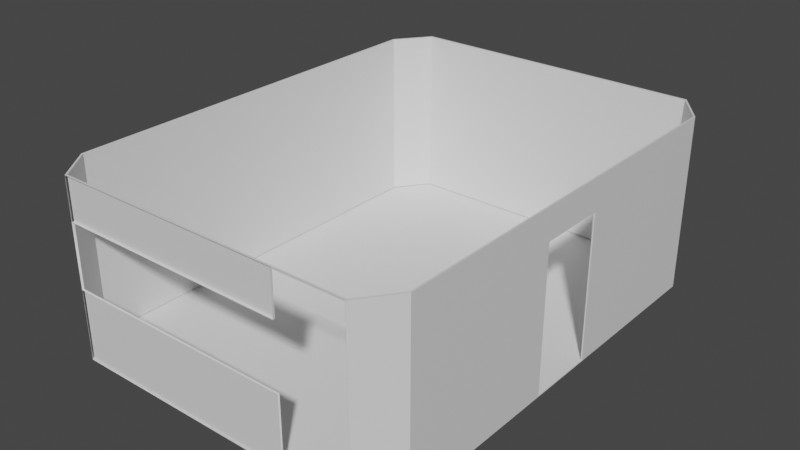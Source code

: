 # Source: wa_.blend  (saved by Blender 2.91.10; exported with 4.5.12 LTS)
import bpy
from mathutils import Matrix  # noqa: F401  (used for matrix-valued properties, if any)

bpy.ops.wm.read_factory_settings(use_empty=True)
scene = bpy.context.scene
scene.name = 'Scene'

# ---- collections
col_collection = bpy.data.collections.new('Collection'); scene.collection.children.link(col_collection)

# ---- materials (node trees are filled in below, after node groups)
mat_walls = bpy.data.materials.new('Walls')
mat_walls.use_transparent_shadow = False
mat_walls.roughness = 0.5

# ---- material node trees
mat_walls.use_nodes = True; mat_walls.node_tree.nodes.clear()
_N = mat_walls.node_tree.nodes; _L = mat_walls.node_tree.links
n0 = _N.new('ShaderNodeBsdfPrincipled'); n0.name = 'Principled BSDF'; n0.location = (10, 300)
n0.distribution = 'GGX'
n0.subsurface_method = 'BURLEY'
n0.inputs[3].default_value = 1.45
n0.inputs[27].default_value = (0.0, 0.0, 0.0, 1.0)
n0.inputs[28].default_value = 1.0
n1 = _N.new('ShaderNodeOutputMaterial'); n1.name = 'Material Output'; n1.location = (300, 300)
n2 = _N.new('ShaderNodeNormalMap'); n2.name = 'Normal Map'; n2.location = (-300, -300)
n2.label = 'Normal/Map'
n2.inputs[0].default_value = 0.0
_L.new(n0.outputs[0], n1.inputs[0])
_L.new(n2.outputs[0], n0.inputs[5])
n1.is_active_output = True

# ---- world
world_world = bpy.data.worlds.new('World'); scene.world = world_world
world_world.use_nodes = True; world_world.node_tree.nodes.clear()
_N = world_world.node_tree.nodes; _L = world_world.node_tree.links
n0 = _N.new('ShaderNodeOutputWorld'); n0.name = 'World Output'; n0.location = (300, 300)
n1 = _N.new('ShaderNodeBackground'); n1.name = 'Background'; n1.location = (10, 300)
n1.inputs[0].default_value = (0.05088, 0.05088, 0.05088, 1.0)
_L.new(n1.outputs[0], n0.inputs[0])
n0.is_active_output = True
world_world.color = (0.05088, 0.05088, 0.05088)
world_world.use_sun_shadow = False
world_world.sun_shadow_jitter_overblur = 0.0

# ---- meshes
me_cube_002 = bpy.data.meshes.new('Cube.002')
me_cube_002.from_pydata([(-0.857, -1.0, -1.0), (-1.0, -0.857, -1.0), (-1.0, -0.857, 1.0), (-0.857, -1.0, 1.0), (-1.0, 0.857, -1.0), (-0.857, 1.0, -1.0), (-0.857, 1.0, 1.0), (-1.0, 0.857, 1.0), (1.0, -0.857, -1.0), (0.857, -1.0, -1.0), (0.857, -1.0, 1.0), (1.0, -0.857, 1.0), (0.857, 1.0, -1.0), (1.0, 0.857, -1.0), (1.0, 0.857, 1.0), (0.857, 1.0, 1.0), (-0.86, -1.007, -1.006), (-1.007, -0.86, -1.006), (-1.009, -0.8608, 1.0), (-0.8608, -1.009, 1.0), (-1.007, 0.86, -1.006), (-0.86, 1.007, -1.006), (-0.8608, 1.009, 1.0), (-1.009, 0.8608, 1.0), (1.007, -0.86, -1.006), (0.86, -1.007, -1.006), (0.8608, -1.009, 1.0), (1.009, -0.8608, 1.0), (0.86, 1.007, -1.006), (1.007, 0.86, -1.006), (1.009, 0.8608, 1.0), (0.8608, 1.009, 1.0), (-1.007, 0.1447, -0.9965), (-1.0, 0.1447, -0.9965), (-1.009, 0.1447, 0.6441), (-1.0, 0.1447, 0.6441), (-1.007, -0.1447, -0.9965), (-1.0, -0.1447, -0.9965), (-1.0, -0.1447, 0.6441), (-1.009, -0.1447, 0.6441), (-0.8592, 1.009, 0.9856), (-0.8592, 0.9978, 0.9856), (-0.857, 1.0, 0.9856), (-0.4651, 1.009, 0.9856), (-0.4651, 1.0, 0.9856), (-0.4651, 1.007, -0.9942), (-0.4651, 1.0, -0.9942), (-0.8592, 1.007, -0.9942), (-0.8592, 0.9978, -0.9942), (-0.857, 1.0, -0.9942), (0.857, 1.0, -0.204), (0.857, 1.0, 0.5246), (-0.4651, 1.0, 0.5169), (-0.4651, 1.0, -0.205), (0.8603, 1.008, -0.2082), (0.8605, 1.009, 0.5225), (-0.4651, 1.009, 0.5169), (-0.4651, 1.008, -0.205)], [], [(9, 0, 3, 10), (13, 8, 11, 14), (52, 51, 15, 6, 42, 44), (0, 1, 2, 3), (6, 7, 4, 5, 49, 48, 41, 42), (14, 15, 51, 50, 12, 13), (10, 11, 8, 9), (25, 26, 19, 16), (29, 30, 27, 24), (21, 22, 40, 47, 45, 28), (16, 19, 18, 17), (22, 21, 20, 23), (30, 29, 28, 54, 55, 31), (26, 25, 24, 27), (20, 21, 28, 29, 24, 25, 16, 17), (3, 2, 18, 19), (7, 6, 22, 23), (15, 14, 30, 31), (11, 10, 26, 27), (2, 7, 23, 18), (10, 3, 19, 26), (14, 11, 27, 30), (6, 15, 31, 22), (34, 32, 33, 35), (37, 36, 39, 38), (33, 32, 36, 37), (38, 39, 34, 35), (33, 4, 7, 2, 1, 37, 38, 35), (37, 1, 4, 33), (36, 17, 18, 23, 20, 32, 34, 39), (20, 17, 36, 32), (56, 52, 44, 43), (48, 47, 40, 41), (47, 48, 49, 46, 45), (43, 44, 42, 41, 40), (54, 57, 53, 50), (45, 46, 53, 57), (55, 51, 52, 56), (5, 12, 50, 53, 46, 49), (51, 55, 54, 50)])
me_cube_002.polygons.foreach_set('use_smooth', [True] * 40)
_k = set([(0, 3), (1, 2), (2, 3), (2, 7), (3, 10), (4, 7), (4, 33), (5, 49), (6, 7), (6, 15), (6, 42), (8, 11), (9, 10), (10, 11), (11, 14), (12, 50), (13, 14), (14, 15), (15, 51), (16, 17), (16, 19), (16, 25), (17, 18), (17, 20), (18, 19), (18, 23), (19, 26), (20, 21), (20, 23), (21, 22), (21, 28), (22, 23), (22, 31), (24, 25), (24, 27), (24, 29), (25, 26), (26, 27), (27, 30), (28, 29), (28, 54), (29, 30), (30, 31), (31, 55), (32, 33), (32, 34), (32, 36), (33, 35), (33, 37), (34, 35), (34, 39), (35, 38), (36, 37), (36, 39), (37, 38), (38, 39), (40, 41), (40, 43), (40, 47), (41, 42), (41, 48), (42, 44), (43, 44), (43, 56), (44, 52), (45, 46), (45, 47), (45, 57), (46, 49), (46, 53), (47, 48), (48, 49), (50, 51), (50, 53), (51, 52), (51, 55), (52, 56), (54, 55), (54, 57), (55, 56)])
me_cube_002.attributes.new('sharp_edge', 'BOOLEAN', 'EDGE').data.foreach_set('value', [ (min(e.vertices), max(e.vertices)) in _k for e in me_cube_002.edges])
_uv = me_cube_002.uv_layers.new(name='UVMap')
_uv.uv.foreach_set('vector', [0.7555, 0.0, 0.5299, 0.0, 0.5299, 0.2633, 0.7555, 0.2633, 1.0, 0.529, 0.7743, 0.529, 0.7743, 0.7923, 1.0, 0.7923, 0.5815, 0.6178, 0.7555, 0.6168, 0.7555, 0.5291, 0.5299, 0.5291, 0.5299, 0.531, 0.5815, 0.531, 0.7932, 0.2657, 0.7743, 0.2657, 0.7743, 0.529, 0.7932, 0.529, 0.5299, 0.529, 0.5487, 0.529, 0.5487, 0.2657, 0.5299, 0.2657, 0.5299, 0.2665, 0.5302, 0.2665, 0.5302, 0.5271, 0.5299, 0.5271, 0.7743, 0.529, 0.7555, 0.5291, 0.7555, 0.6168, 0.7555, 0.7046, 0.7555, 0.7924, 0.7743, 0.7923, 0.7555, 0.2633, 0.7744, 0.2633, 0.7744, 6.557e-06, 0.7555, 0.0, 0.0001127, 0.5309, 0.0, 0.7951, 0.2267, 0.7951, 0.2265, 0.5309, 0.2657, 0.5118, 0.5299, 0.5119, 0.5299, 0.2853, 0.2657, 0.2854, 0.2658, 0.5315, 0.2657, 0.7956, 0.2659, 0.7937, 0.2659, 0.5331, 0.3178, 0.5331, 0.4923, 0.5315, 0.2657, 0.2655, 0.5299, 0.2657, 0.5299, 0.2462, 0.2657, 0.2461, 0.5299, 0.0, 0.2657, 0.0002719, 0.2657, 0.01965, 0.5299, 0.01954, 0.5299, 0.5119, 0.2657, 0.5118, 0.2657, 0.5312, 0.3538, 0.5313, 0.4418, 0.5314, 0.5299, 0.5315, 0.5299, 0.2657, 0.2657, 0.266, 0.2657, 0.2854, 0.5299, 0.2853, 0.01938, 0.2657, 0.0, 0.2851, 0.0, 0.5115, 0.01938, 0.5309, 0.2458, 0.5309, 0.2652, 0.5115, 0.2652, 0.2851, 0.2458, 0.2657, 0.2645, 0.2457, 0.2457, 0.2645, 0.2462, 0.2657, 0.2657, 0.2462, 0.02004, 0.2645, 0.001216, 0.2457, 0.0, 0.2462, 0.01954, 0.2657, 0.001216, 0.02004, 0.02004, 0.001216, 0.01954, 0.0, 0.0, 0.01954, 0.2457, 0.001216, 0.2645, 0.02004, 0.2657, 0.01954, 0.2462, 0.0, 0.2457, 0.2645, 0.02004, 0.2645, 0.01954, 0.2657, 0.2462, 0.2657, 0.2645, 0.02004, 0.2645, 0.2457, 0.2657, 0.2462, 0.2657, 0.01954, 0.02004, 0.001216, 0.2457, 0.001216, 0.2462, 0.0, 0.01954, 0.0, 0.001216, 0.2457, 0.001216, 0.02004, 0.0, 0.01954, 0.0, 0.2462, 0.2289, 0.7072, 0.2289, 0.5309, 0.228, 0.5309, 0.2278, 0.7072, 0.2268, 0.7072, 0.2278, 0.7072, 0.2278, 0.5309, 0.2267, 0.5309, 0.231, 0.5309, 0.23, 0.5309, 0.23, 0.5607, 0.231, 0.5607, 0.2289, 0.5607, 0.23, 0.5607, 0.23, 0.5309, 0.2289, 0.5309, 0.6467, 0.2662, 0.5487, 0.2657, 0.5487, 0.529, 0.7743, 0.529, 0.7743, 0.2657, 0.6764, 0.2662, 0.6764, 0.4424, 0.6467, 0.4424, 0.6764, 0.2662, 0.7743, 0.2657, 0.5487, 0.2657, 0.6467, 0.2662, 0.267, 0.1477, 0.2657, 0.2461, 0.5299, 0.2462, 0.5299, 0.01954, 0.2657, 0.01965, 0.267, 0.118, 0.4433, 0.118, 0.4433, 0.1477, 0.2657, 0.01965, 0.2657, 0.2461, 0.267, 0.1477, 0.267, 0.118, 0.5417, 0.6603, 0.5417, 0.6698, 0.625, 0.6698, 0.625, 0.6595, 0.375, 0.07774, 0.375, 0.0882, 0.625, 0.09047, 0.625, 0.07774, 0.125, 0.6618, 0.125, 0.6723, 0.1264, 0.6698, 0.375, 0.6698, 0.375, 0.6618, 0.625, 0.6595, 0.625, 0.6698, 0.8736, 0.6698, 0.875, 0.6723, 0.875, 0.6595, 0.4923, 0.6195, 0.3178, 0.6199, 0.4583, 0.6698, 0.7555, 0.7046, 0.375, 0.6618, 0.375, 0.6698, 0.4583, 0.6698, 0.4583, 0.661, 0.4924, 0.7076, 0.7555, 0.6168, 0.5417, 0.6698, 0.3178, 0.7068, 0.5299, 0.7924, 0.7555, 0.7924, 0.7555, 0.7046, 0.5815, 0.7047, 0.5815, 0.7916, 0.5299, 0.7916, 0.7555, 0.6168, 0.4418, 0.5314, 0.3538, 0.5313, 0.7555, 0.7046])
me_cube_002.materials.append(mat_walls)
me_cube_002.use_remesh_fix_poles = True
me_cube_002.use_remesh_preserve_attributes = False
me_cube_002.use_mirror_vertex_groups = False
me_cube_002.update()
me_cube_002.normals_split_custom_set([tuple(v) for v in zip(*[iter([0.0, 1.0, 0.0, 0.0, 1.0, 0.0, 0.0, 1.0, 0.0, 0.0, 1.0, 0.0, -1.0, 0.0, 0.0, -1.0, 0.0, 0.0, -1.0, 0.0, 0.0, -1.0, 0.0, 0.0, 0.0, -1.0, 9.324e-08, 0.0, -1.0, 9.324e-08, 0.0, -1.0, 9.324e-08, 0.0, -1.0, 9.324e-08, 0.0, -1.0, 9.324e-08, 0.0, -1.0, 9.324e-08, 0.7071, 0.7071, 0.0, 0.7071, 0.7071, 0.0, 0.7071, 0.7071, 0.0, 0.7071, 0.7071, 0.0, 0.7071, -0.7071, -1.169e-09, 0.7071, -0.7071, -1.169e-09, 0.7071, -0.7071, -1.169e-09, 0.7071, -0.7071, -1.169e-09, 0.7071, -0.7071, -1.169e-09, 0.7071, -0.7071, -1.169e-09, 0.7071, -0.7071, -1.169e-09, 0.7071, -0.7071, -1.169e-09, -0.7071, -0.7071, 0.0, -0.7071, -0.7071, 0.0, -0.7071, -0.7071, 0.0, -0.7071, -0.7071, 0.0, -0.7071, -0.7071, 0.0, -0.7071, -0.7071, 0.0, -0.7071, 0.7071, 0.0, -0.7071, 0.7071, 0.0, -0.7071, 0.7071, 0.0, -0.7071, 0.7071, 0.0, 0.0, -1.0, -0.00103, 0.0, -1.0, -0.00103, 0.0, -1.0, -0.00103, 0.0, -1.0, -0.00103, 1.0, 0.0, -0.00103, 1.0, 0.0, -0.00103, 1.0, 0.0, -0.00103, 1.0, 0.0, -0.00103, 3.293e-06, 1.0, -0.001033, 3.293e-06, 1.0, -0.001033, 3.293e-06, 1.0, -0.001033, 3.293e-06, 1.0, -0.001033, 3.293e-06, 1.0, -0.001033, 3.293e-06, 1.0, -0.001033, -0.7071, -0.7071, -0.00103, -0.7071, -0.7071, -0.00103, -0.7071, -0.7071, -0.00103, -0.7071, -0.7071, -0.00103, -0.7071, 0.7071, -0.00103, -0.7071, 0.7071, -0.00103, -0.7071, 0.7071, -0.00103, -0.7071, 0.7071, -0.00103, 0.7067, 0.7075, -0.00103, 0.7067, 0.7075, -0.00103, 0.7067, 0.7075, -0.00103, 0.7067, 0.7075, -0.00103, 0.7067, 0.7075, -0.00103, 0.7067, 0.7075, -0.00103, 0.7071, -0.7071, -0.00103, 0.7071, -0.7071, -0.00103, 0.7071, -0.7071, -0.00103, 0.7071, -0.7071, -0.00103, 0.0, 0.0, -1.0, 0.0, 0.0, -1.0, 0.0, 0.0, -1.0, 0.0, 0.0, -1.0, 0.0, 0.0, -1.0, 0.0, 0.0, -1.0, 0.0, 0.0, -1.0, 0.0, 0.0, -1.0, 0.0, 0.0, 1.0, 0.0, 0.0, 1.0, 0.0, 0.0, 1.0, 0.0, 0.0, 1.0, 0.0, 0.0, 1.0, 0.0, 0.0, 1.0, 0.0, 0.0, 1.0, 0.0, 0.0, 1.0, 0.0, 0.0, 1.0, 0.0, 0.0, 1.0, 0.0, 0.0, 1.0, 0.0, 0.0, 1.0, 0.0, 0.0, 1.0, 0.0, 0.0, 1.0, 0.0, 0.0, 1.0, 0.0, 0.0, 1.0, 0.0, 0.0, 1.0, 0.0, 0.0, 1.0, 0.0, 0.0, 1.0, 0.0, 0.0, 1.0, 0.0, 0.0, 1.0, 0.0, 0.0, 1.0, 0.0, 0.0, 1.0, 0.0, 0.0, 1.0, 0.0, 0.0, 1.0, 0.0, 0.0, 1.0, 0.0, 0.0, 1.0, 0.0, 0.0, 1.0, 0.0, 0.0, 1.0, 0.0, 0.0, 1.0, 0.0, 0.0, 1.0, 0.0, 0.0, 1.0, 0.0, -1.0, 9.014e-09, 0.0, -1.0, 9.014e-09, 0.0, -1.0, 9.014e-09, 0.0, -1.0, 9.014e-09, 0.0, 1.0, -9.014e-09, 0.0, 1.0, -9.014e-09, 0.0, 1.0, -9.014e-09, 0.0, 1.0, -9.014e-09, 0.0, 0.0, 1.0, 0.0, 0.0, 1.0, 0.0, 0.0, 1.0, 0.0, 0.0, 1.0, 0.0, 0.0, -1.0, 0.0, 0.0, -1.0, 0.0, 0.0, -1.0, 0.0, 0.0, -1.0, 1.0, 0.0, 0.0, 1.0, 0.0, 0.0, 1.0, 0.0, 0.0, 1.0, 0.0, 0.0, 1.0, 0.0, 0.0, 1.0, 0.0, 0.0, 1.0, 0.0, 0.0, 1.0, 0.0, 0.0, 1.0, 0.0, 0.0, 1.0, 0.0, 0.0, 1.0, 0.0, 0.0, 1.0, 0.0, 0.0, -1.0, 0.0, -0.001037, -1.0, 0.0, -0.00106, -1.0, 0.0, -0.00106, -1.0, 0.0, -0.00106, -1.0, 0.0, -0.00106, -1.0, 0.0, -0.001037, -1.0, 0.0, -0.00106, -1.0, 0.0, -0.00106, -1.0, 0.0, -0.00106, -1.0, 0.0, -0.00106, -1.0, 0.0, -0.001037, -1.0, 0.0, -0.001037, -1.0, 5.003e-07, 0.0, -1.0, 5.003e-07, 0.0, -1.0, 5.003e-07, 0.0, -1.0, 5.003e-07, 0.0, 1.0, -5.785e-06, 0.0, 1.0, -5.785e-06, 0.0, 1.0, -5.785e-06, 0.0, 1.0, -5.785e-06, 0.0, 0.0, -8.288e-06, 1.0, 0.0, -8.288e-06, 1.0, 0.0, -8.288e-06, 1.0, 0.0, -8.288e-06, 1.0, 0.0, -8.288e-06, 1.0, 0.0, -3.211e-06, -1.0, 0.0, -3.211e-06, -1.0, 0.0, -3.211e-06, -1.0, 0.0, -3.211e-06, -1.0, 0.0, -3.211e-06, -1.0, -0.594, 0.4281, 0.6811, -0.7066, 0.1825, 0.6836, -0.7068, 0.1825, 0.6835, -0.6399, 0.4345, 0.6338, -1.0, 5.018e-06, 0.0, -1.0, 5.018e-06, 0.0, -0.7068, 0.1825, 0.6835, -0.7066, 0.1825, 0.6836, 0.00499, -0.123, -0.9924, 0.00499, -0.123, -0.9924, 0.00499, -0.123, -0.9924, 0.00499, -0.123, -0.9924, 0.0, -1.0, -5.656e-08, 0.0, -1.0, -5.656e-08, 0.0, -1.0, -5.656e-08, 0.0, -1.0, -5.656e-08, 0.0, -1.0, -5.656e-08, 0.0, -1.0, -5.656e-08, -0.9239, 0.3827, 3.592e-08, -0.9239, 0.3827, 3.592e-08, -0.594, 0.4281, 0.6811, -0.6399, 0.4345, 0.6338])] * 3)])

# ---- objects
ob_walls = bpy.data.objects.new('Walls', me_cube_002)

# ---- transforms, parenting, visibility, modifiers, constraints
ob_walls.location = (-0.3864, 1.542, 0.9684)
ob_walls.rotation_euler = (-1.629e-07, -0.0, 3.142)
ob_walls.scale = (3.0, 4.0, 1.5)
ob_walls.color = (0.8, 0.8, 0.8, 1.0)
ob_walls.lineart.crease_threshold = 0.0

# ---- collection membership
col_collection.objects.link(ob_walls)

# ---- scene / render settings (as saved in the file)
scene.frame_start = 1; scene.frame_end = 250; scene.frame_set(1)
scene.render.engine = 'BLENDER_EEVEE_NEXT'
scene.cycles.use_denoising = False
scene.cycles.samples = 128
scene.cycles.sampling_pattern = 'TABULATED_SOBOL'
scene.cycles.use_adaptive_sampling = False
scene.cycles.use_light_tree = False
scene.view_settings.view_transform = 'Filmic'
bpy.context.view_layer.update()

# ---- added for rendering (the .blend has no active camera and no usable light): camera, sun
cam_auto = bpy.data.cameras.new('AutoCamera')
cam_auto.lens = 50.0
cam_auto.sensor_width = 36.0
cam_auto.clip_end = 1000.0
ob_auto_camera = bpy.data.objects.new('AutoCamera', cam_auto)
scene.collection.objects.link(ob_auto_camera)
ob_auto_camera.location = (9.35767, -10.1512, 8.75893)
ob_auto_camera.rotation_euler = (1.09748, -7.21219e-08, 0.694738)
scene.camera = ob_auto_camera
light_auto_sun = bpy.data.lights.new('AutoSun', 'SUN')
light_auto_sun.energy = 3.0
light_auto_sun.angle = 0.0523599
ob_auto_sun = bpy.data.objects.new('AutoSun', light_auto_sun)
scene.collection.objects.link(ob_auto_sun)
ob_auto_sun.rotation_euler = (0.872665, 0.174533, 0.523599)
bpy.context.view_layer.update()

